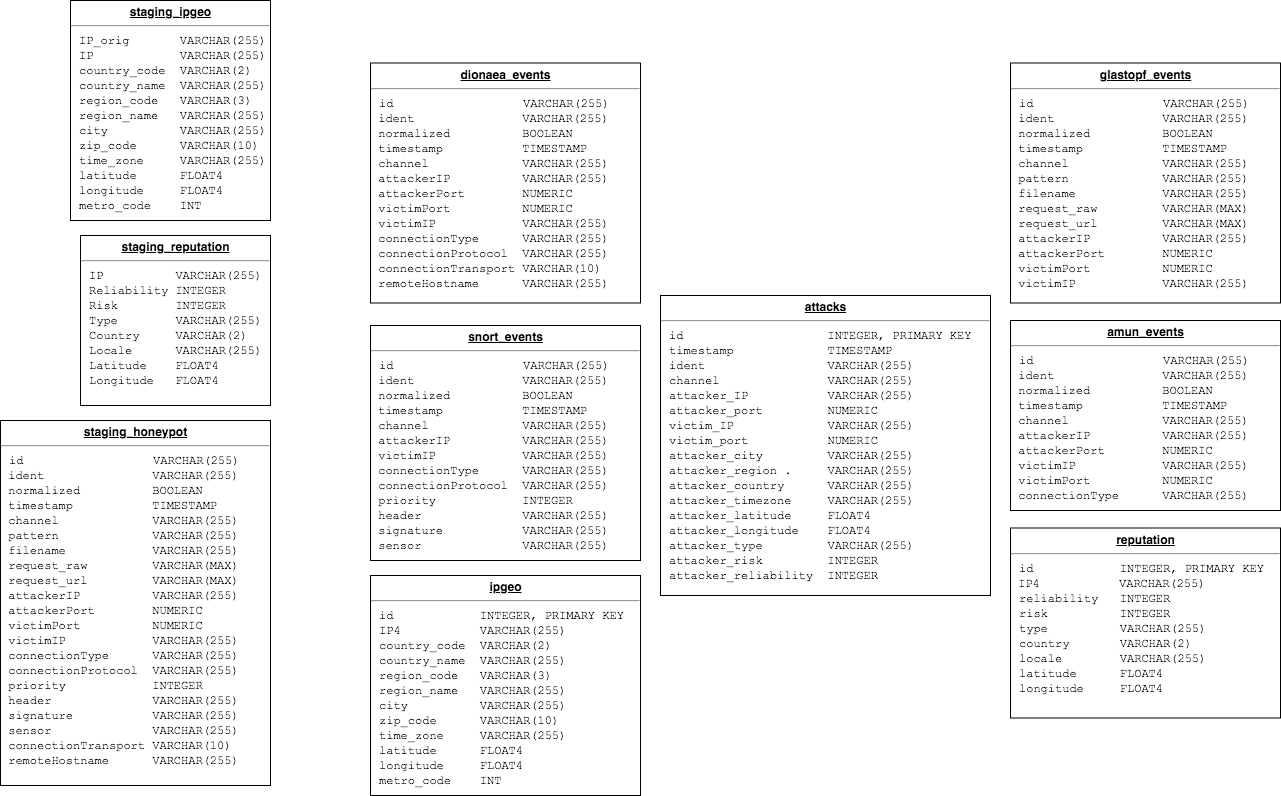

The diagram above was exported from draw.io. Its source (the exported page's mxGraphModel, read from the mxfile embedded in the PNG):
<mxGraphModel dx="924" dy="346" grid="1" gridSize="10" guides="1" tooltips="1" connect="1" arrows="1" fold="1" page="1" pageScale="1" pageWidth="1100" pageHeight="850" background="#ffffff" math="0" shadow="0">
  <root>
    <mxCell id="0" />
    <mxCell id="1" parent="0" />
    <mxCell id="IiLRWJhZNaqQTiILHNwf-2" value="&lt;p style=&quot;margin: 0px ; margin-top: 4px ; text-align: center ; text-decoration: underline&quot;&gt;&lt;b&gt;staging_honeypot&lt;/b&gt;&lt;/p&gt;&lt;hr&gt;&lt;p style=&quot;margin: 0px ; margin-left: 8px&quot;&gt;&lt;span style=&quot;white-space: pre-wrap&quot;&gt;&lt;font face=&quot;Courier New&quot;&gt;id                  VARCHAR(255)&lt;/font&gt;&lt;/span&gt;&lt;/p&gt;&lt;pre style=&quot;border: none ; margin-top: 0px ; margin-bottom: 0px ; padding: 0px ; overflow: auto ; word-break: break-all ; overflow-wrap: break-word ; white-space: pre-wrap&quot;&gt;&lt;font face=&quot;Courier New&quot;&gt; ident               VARCHAR(255)&lt;br&gt; normalized          BOOLEAN&lt;br&gt; timestamp           TIMESTAMP&lt;br&gt; channel             VARCHAR(255)&lt;br&gt; pattern             VARCHAR(255)&lt;br&gt; filename            VARCHAR(255)&lt;br&gt; request_raw         VARCHAR(MAX)&lt;br&gt; request_url         VARCHAR(MAX)&lt;br&gt; attackerIP          VARCHAR(255)&lt;br&gt; attackerPort        NUMERIC&lt;br&gt; victimPort          NUMERIC&lt;br&gt; victimIP            VARCHAR(255)&lt;br&gt; connectionType      VARCHAR(255)&lt;br&gt; connectionProtocol  VARCHAR(255)&lt;br&gt; priority            INTEGER&lt;br&gt; header              VARCHAR(255)&lt;br&gt; signature           VARCHAR(255)&lt;br&gt; sensor              VARCHAR(255)&lt;br&gt; connectionTransport VARCHAR(10)&lt;br&gt; remoteHostname      VARCHAR(255)&lt;/font&gt;&lt;/pre&gt;" style="verticalAlign=top;align=left;overflow=fill;fontSize=12;fontFamily=Helvetica;html=1;rounded=0;shadow=0;comic=0;labelBackgroundColor=none;strokeWidth=1" vertex="1" parent="1">
      <mxGeometry x="210" y="425" width="270" height="365" as="geometry" />
    </mxCell>
    <mxCell id="IiLRWJhZNaqQTiILHNwf-3" value="&lt;p style=&quot;margin: 0px ; margin-top: 4px ; text-align: center ; text-decoration: underline&quot;&gt;&lt;b&gt;staging_ipgeo&lt;/b&gt;&lt;/p&gt;&lt;hr&gt;&lt;p style=&quot;margin: 0px ; margin-left: 8px&quot;&gt;&lt;font face=&quot;Courier New&quot;&gt;IP_orig&amp;nbsp; &amp;nbsp; &amp;nbsp; &amp;nbsp;VARCHAR(255)&lt;br&gt;IP&amp;nbsp; &amp;nbsp; &amp;nbsp; &amp;nbsp; &amp;nbsp; &amp;nbsp; VARCHAR(255)&lt;br&gt;country_code&amp;nbsp; VARCHAR(2)&lt;/font&gt;&lt;/p&gt;&lt;p style=&quot;margin: 0px ; margin-left: 8px&quot;&gt;&lt;font face=&quot;Courier New&quot;&gt;country_name&amp;nbsp; VARCHAR(255)&lt;/font&gt;&lt;/p&gt;&lt;p style=&quot;margin: 0px ; margin-left: 8px&quot;&gt;&lt;font face=&quot;Courier New&quot;&gt;region_code&amp;nbsp; &amp;nbsp;VARCHAR(3)&lt;/font&gt;&lt;/p&gt;&lt;p style=&quot;margin: 0px ; margin-left: 8px&quot;&gt;&lt;font face=&quot;Courier New&quot;&gt;region_name&amp;nbsp; &amp;nbsp;VARCHAR(255)&amp;nbsp;&lt;br&gt;&lt;/font&gt;&lt;/p&gt;&lt;p style=&quot;margin: 0px ; margin-left: 8px&quot;&gt;&lt;font face=&quot;Courier New&quot;&gt;city&amp;nbsp; &amp;nbsp; &amp;nbsp; &amp;nbsp; &amp;nbsp; VARCHAR(255)&lt;/font&gt;&lt;/p&gt;&lt;p style=&quot;margin: 0px ; margin-left: 8px&quot;&gt;&lt;font face=&quot;Courier New&quot;&gt;zip_code&amp;nbsp; &amp;nbsp; &amp;nbsp; VARCHAR(10)&lt;/font&gt;&lt;/p&gt;&lt;p style=&quot;margin: 0px ; margin-left: 8px&quot;&gt;&lt;font face=&quot;Courier New&quot;&gt;time_zone&amp;nbsp; &amp;nbsp; &amp;nbsp;VARCHAR(255)&lt;/font&gt;&lt;/p&gt;&lt;p style=&quot;margin: 0px ; margin-left: 8px&quot;&gt;&lt;font face=&quot;Courier New&quot;&gt;latitude&amp;nbsp; &amp;nbsp; &amp;nbsp; FLOAT4&lt;/font&gt;&lt;/p&gt;&lt;p style=&quot;margin: 0px ; margin-left: 8px&quot;&gt;&lt;font face=&quot;Courier New&quot;&gt;longitude&amp;nbsp; &amp;nbsp; &amp;nbsp;FLOAT4&lt;/font&gt;&lt;/p&gt;&lt;p style=&quot;margin: 0px ; margin-left: 8px&quot;&gt;&lt;font face=&quot;Courier New&quot;&gt;metro_code&amp;nbsp; &amp;nbsp; INT&lt;/font&gt;&lt;/p&gt;" style="verticalAlign=top;align=left;overflow=fill;fontSize=12;fontFamily=Helvetica;html=1;rounded=0;shadow=0;comic=0;labelBackgroundColor=none;strokeWidth=1" vertex="1" parent="1">
      <mxGeometry x="280" y="5" width="200" height="220" as="geometry" />
    </mxCell>
    <mxCell id="IiLRWJhZNaqQTiILHNwf-4" value="&lt;p style=&quot;margin: 0px ; margin-top: 4px ; text-align: center ; text-decoration: underline&quot;&gt;&lt;b&gt;staging_reputation&lt;/b&gt;&lt;/p&gt;&lt;hr&gt;&lt;p style=&quot;margin: 0px ; margin-left: 8px&quot;&gt;&lt;font face=&quot;Courier New&quot;&gt;IP&amp;nbsp; &amp;nbsp; &amp;nbsp; &amp;nbsp; &amp;nbsp; VARCHAR(255)&lt;/font&gt;&lt;/p&gt;&lt;p style=&quot;margin: 0px ; margin-left: 8px&quot;&gt;&lt;font face=&quot;Courier New&quot;&gt;Reliability INTEGER&lt;/font&gt;&lt;/p&gt;&lt;p style=&quot;margin: 0px ; margin-left: 8px&quot;&gt;&lt;font face=&quot;Courier New&quot;&gt;Risk&amp;nbsp; &amp;nbsp; &amp;nbsp; &amp;nbsp; INTEGER&lt;/font&gt;&lt;/p&gt;&lt;p style=&quot;margin: 0px ; margin-left: 8px&quot;&gt;&lt;font face=&quot;Courier New&quot;&gt;Type&amp;nbsp; &amp;nbsp; &amp;nbsp; &amp;nbsp; VARCHAR(255)&lt;/font&gt;&lt;/p&gt;&lt;p style=&quot;margin: 0px ; margin-left: 8px&quot;&gt;&lt;font face=&quot;Courier New&quot;&gt;Country&amp;nbsp; &amp;nbsp; &amp;nbsp;VARCHAR(2)&lt;/font&gt;&lt;/p&gt;&lt;p style=&quot;margin: 0px ; margin-left: 8px&quot;&gt;&lt;font face=&quot;Courier New&quot;&gt;Locale&amp;nbsp; &amp;nbsp; &amp;nbsp; VARCHAR(255)&lt;/font&gt;&lt;/p&gt;&lt;p style=&quot;margin: 0px ; margin-left: 8px&quot;&gt;&lt;font face=&quot;Courier New&quot;&gt;Latitude&amp;nbsp; &amp;nbsp; FLOAT4&lt;/font&gt;&lt;/p&gt;&lt;p style=&quot;margin: 0px ; margin-left: 8px&quot;&gt;&lt;font face=&quot;Courier New&quot;&gt;Longitude&amp;nbsp; &amp;nbsp;FLOAT4&lt;/font&gt;&lt;/p&gt;" style="verticalAlign=top;align=left;overflow=fill;fontSize=12;fontFamily=Helvetica;html=1;rounded=0;shadow=0;comic=0;labelBackgroundColor=none;strokeWidth=1" vertex="1" parent="1">
      <mxGeometry x="290" y="240" width="190" height="170" as="geometry" />
    </mxCell>
    <mxCell id="IiLRWJhZNaqQTiILHNwf-7" value="&lt;p style=&quot;margin: 0px ; margin-top: 4px ; text-align: center ; text-decoration: underline&quot;&gt;&lt;b&gt;glastopf_events&lt;/b&gt;&lt;/p&gt;&lt;hr&gt;&lt;p style=&quot;margin: 0px ; margin-left: 8px&quot;&gt;&lt;span style=&quot;font-family: &amp;#34;courier new&amp;#34; ; white-space: pre-wrap&quot;&gt;id                  VARCHAR(255)&lt;/span&gt;&lt;/p&gt;&lt;pre style=&quot;border: none ; margin-top: 0px ; margin-bottom: 0px ; padding: 0px ; overflow: auto ; word-break: break-all ; overflow-wrap: break-word ; white-space: pre-wrap&quot;&gt;&lt;font face=&quot;Courier New&quot;&gt; ident               VARCHAR(255)&lt;br&gt; normalized          BOOLEAN&lt;br&gt; timestamp           TIMESTAMP&lt;br&gt; channel             VARCHAR(255)&lt;br&gt; pattern             VARCHAR(255)&lt;br&gt; filename            VARCHAR(255)&lt;br&gt; request_raw         VARCHAR(MAX)&lt;br&gt; request_url         VARCHAR(MAX)&lt;br&gt; attackerIP          VARCHAR(255)&lt;br&gt; attackerPort        NUMERIC&lt;br&gt; victimPort          NUMERIC&lt;br&gt; victimIP            VARCHAR(255)&lt;br&gt; &lt;/font&gt;&lt;/pre&gt;" style="verticalAlign=top;align=left;overflow=fill;fontSize=12;fontFamily=Helvetica;html=1;rounded=0;shadow=0;comic=0;labelBackgroundColor=none;strokeWidth=1" vertex="1" parent="1">
      <mxGeometry x="1220" y="67.5" width="270" height="240" as="geometry" />
    </mxCell>
    <mxCell id="IiLRWJhZNaqQTiILHNwf-8" value="&lt;p style=&quot;margin: 0px ; margin-top: 4px ; text-align: center ; text-decoration: underline&quot;&gt;&lt;b&gt;dionaea_events&lt;/b&gt;&lt;/p&gt;&lt;hr&gt;&lt;p style=&quot;margin: 0px ; margin-left: 8px&quot;&gt;&lt;span style=&quot;white-space: pre-wrap&quot;&gt;&lt;font face=&quot;Courier New&quot;&gt;id                  VARCHAR(255)&lt;/font&gt;&lt;/span&gt;&lt;/p&gt;&lt;pre style=&quot;border: none ; margin-top: 0px ; margin-bottom: 0px ; padding: 0px ; overflow: auto ; word-break: break-all ; overflow-wrap: break-word ; white-space: pre-wrap&quot;&gt;&lt;font face=&quot;Courier New&quot;&gt; ident               VARCHAR(255)&lt;br&gt; normalized          BOOLEAN&lt;br&gt; timestamp           TIMESTAMP&lt;br&gt; channel             VARCHAR(255)&lt;br&gt; attackerIP          VARCHAR(255)&lt;br&gt; attackerPort        NUMERIC&lt;br&gt; victimPort          NUMERIC&lt;br&gt; victimIP            VARCHAR(255)&lt;br&gt; connectionType      VARCHAR(255)&lt;br&gt; connectionProtocol  VARCHAR(255)&lt;br&gt; connectionTransport VARCHAR(10)&lt;br&gt; remoteHostname      VARCHAR(255)&lt;/font&gt;&lt;/pre&gt;" style="verticalAlign=top;align=left;overflow=fill;fontSize=12;fontFamily=Helvetica;html=1;rounded=0;shadow=0;comic=0;labelBackgroundColor=none;strokeWidth=1" vertex="1" parent="1">
      <mxGeometry x="580" y="67.5" width="270" height="240" as="geometry" />
    </mxCell>
    <mxCell id="IiLRWJhZNaqQTiILHNwf-9" value="&lt;p style=&quot;margin: 0px ; margin-top: 4px ; text-align: center ; text-decoration: underline&quot;&gt;&lt;b&gt;amun_events&lt;/b&gt;&lt;/p&gt;&lt;hr&gt;&lt;p style=&quot;margin: 0px ; margin-left: 8px&quot;&gt;&lt;span style=&quot;white-space: pre-wrap&quot;&gt;&lt;font face=&quot;Courier New&quot;&gt;id                  VARCHAR(255)&lt;/font&gt;&lt;/span&gt;&lt;/p&gt;&lt;pre style=&quot;border: none ; margin-top: 0px ; margin-bottom: 0px ; padding: 0px ; overflow: auto ; word-break: break-all ; overflow-wrap: break-word ; white-space: pre-wrap&quot;&gt;&lt;font face=&quot;Courier New&quot;&gt; ident               VARCHAR(255)&lt;br&gt; normalized          BOOLEAN&lt;br&gt; timestamp           TIMESTAMP&lt;br&gt; channel             VARCHAR(255)&lt;br&gt; attackerIP          VARCHAR(255)&lt;br&gt; attackerPort        NUMERIC&lt;/font&gt;&lt;/pre&gt;&lt;pre style=&quot;border: none ; margin-top: 0px ; margin-bottom: 0px ; padding: 0px ; overflow: auto ; word-break: break-all ; overflow-wrap: break-word ; white-space: pre-wrap&quot;&gt;&lt;font face=&quot;Courier New&quot;&gt; victimIP            VARCHAR(255)&lt;br&gt; victimPort          NUMERIC&lt;br&gt; connectionType      VARCHAR(255)&lt;br&gt;&lt;br&gt;&lt;/font&gt;&lt;/pre&gt;" style="verticalAlign=top;align=left;overflow=fill;fontSize=12;fontFamily=Helvetica;html=1;rounded=0;shadow=0;comic=0;labelBackgroundColor=none;strokeWidth=1" vertex="1" parent="1">
      <mxGeometry x="1220" y="325" width="270" height="190" as="geometry" />
    </mxCell>
    <mxCell id="IiLRWJhZNaqQTiILHNwf-10" value="&lt;p style=&quot;margin: 0px ; margin-top: 4px ; text-align: center ; text-decoration: underline&quot;&gt;&lt;b&gt;snort_events&lt;/b&gt;&lt;/p&gt;&lt;hr&gt;&lt;p style=&quot;margin: 0px ; margin-left: 8px&quot;&gt;&lt;span style=&quot;white-space: pre-wrap&quot;&gt;&lt;font face=&quot;Courier New&quot;&gt;id                  VARCHAR(255)&lt;/font&gt;&lt;/span&gt;&lt;/p&gt;&lt;pre style=&quot;border: none ; margin-top: 0px ; margin-bottom: 0px ; padding: 0px ; overflow: auto ; word-break: break-all ; overflow-wrap: break-word ; white-space: pre-wrap&quot;&gt;&lt;font face=&quot;Courier New&quot;&gt; ident               VARCHAR(255)&lt;br&gt; normalized          BOOLEAN&lt;br&gt; timestamp           TIMESTAMP&lt;br&gt; channel             VARCHAR(255)&lt;br&gt; attackerIP          VARCHAR(255)&lt;br&gt; victimIP            VARCHAR(255)&lt;br&gt; connectionType      VARCHAR(255)&lt;br&gt; connectionProtocol  VARCHAR(255)&lt;br&gt; priority            INTEGER&lt;br&gt; header              VARCHAR(255)&lt;br&gt; signature           VARCHAR(255)&lt;br&gt; sensor              VARCHAR(255)&lt;/font&gt;&lt;/pre&gt;" style="verticalAlign=top;align=left;overflow=fill;fontSize=12;fontFamily=Helvetica;html=1;rounded=0;shadow=0;comic=0;labelBackgroundColor=none;strokeWidth=1" vertex="1" parent="1">
      <mxGeometry x="580" y="330" width="270" height="235" as="geometry" />
    </mxCell>
    <mxCell id="IiLRWJhZNaqQTiILHNwf-20" value="&lt;p style=&quot;margin: 0px ; margin-top: 4px ; text-align: center ; text-decoration: underline&quot;&gt;&lt;b&gt;ipgeo&lt;/b&gt;&lt;/p&gt;&lt;hr&gt;&lt;p style=&quot;margin: 0px ; margin-left: 8px&quot;&gt;&lt;span style=&quot;white-space: pre-wrap&quot;&gt;&lt;font face=&quot;Courier New&quot;&gt;id            INTEGER, PRIMARY KEY&lt;/font&gt;&lt;/span&gt;&lt;/p&gt;&lt;p style=&quot;margin: 0px 0px 0px 8px&quot;&gt;&lt;font face=&quot;Courier New&quot;&gt;IP4&amp;nbsp; &amp;nbsp; &amp;nbsp; &amp;nbsp; &amp;nbsp; &amp;nbsp;VARCHAR(255)&lt;br&gt;country_code&amp;nbsp; VARCHAR(2)&lt;/font&gt;&lt;/p&gt;&lt;p style=&quot;margin: 0px 0px 0px 8px&quot;&gt;&lt;font face=&quot;Courier New&quot;&gt;country_name&amp;nbsp; VARCHAR(255)&lt;/font&gt;&lt;/p&gt;&lt;p style=&quot;margin: 0px 0px 0px 8px&quot;&gt;&lt;font face=&quot;Courier New&quot;&gt;region_code&amp;nbsp; &amp;nbsp;VARCHAR(3)&lt;/font&gt;&lt;/p&gt;&lt;p style=&quot;margin: 0px 0px 0px 8px&quot;&gt;&lt;font face=&quot;Courier New&quot;&gt;region_name&amp;nbsp; &amp;nbsp;VARCHAR(255)&amp;nbsp;&lt;br&gt;&lt;/font&gt;&lt;/p&gt;&lt;p style=&quot;margin: 0px 0px 0px 8px&quot;&gt;&lt;font face=&quot;Courier New&quot;&gt;city&amp;nbsp; &amp;nbsp; &amp;nbsp; &amp;nbsp; &amp;nbsp; VARCHAR(255)&lt;/font&gt;&lt;/p&gt;&lt;p style=&quot;margin: 0px 0px 0px 8px&quot;&gt;&lt;font face=&quot;Courier New&quot;&gt;zip_code&amp;nbsp; &amp;nbsp; &amp;nbsp; VARCHAR(10)&lt;/font&gt;&lt;/p&gt;&lt;p style=&quot;margin: 0px 0px 0px 8px&quot;&gt;&lt;font face=&quot;Courier New&quot;&gt;time_zone&amp;nbsp; &amp;nbsp; &amp;nbsp;VARCHAR(255)&lt;/font&gt;&lt;/p&gt;&lt;p style=&quot;margin: 0px 0px 0px 8px&quot;&gt;&lt;font face=&quot;Courier New&quot;&gt;latitude&amp;nbsp; &amp;nbsp; &amp;nbsp; FLOAT4&lt;/font&gt;&lt;/p&gt;&lt;p style=&quot;margin: 0px 0px 0px 8px&quot;&gt;&lt;font face=&quot;Courier New&quot;&gt;longitude&amp;nbsp; &amp;nbsp; &amp;nbsp;FLOAT4&lt;/font&gt;&lt;/p&gt;&lt;p style=&quot;margin: 0px 0px 0px 8px&quot;&gt;&lt;font face=&quot;Courier New&quot;&gt;metro_code&amp;nbsp; &amp;nbsp; INT&lt;/font&gt;&lt;/p&gt;&lt;pre style=&quot;border: none ; margin-top: 0px ; margin-bottom: 0px ; padding: 0px ; overflow: auto ; word-break: break-all ; overflow-wrap: break-word ; white-space: pre-wrap&quot;&gt;&lt;font face=&quot;Courier New&quot;&gt; &lt;/font&gt;&lt;/pre&gt;&lt;pre style=&quot;border: none ; margin-top: 0px ; margin-bottom: 0px ; padding: 0px ; overflow: auto ; word-break: break-all ; overflow-wrap: break-word ; white-space: pre-wrap&quot;&gt;&lt;font face=&quot;Courier New&quot;&gt;&lt;br&gt;&lt;/font&gt;&lt;/pre&gt;" style="verticalAlign=top;align=left;overflow=fill;fontSize=12;fontFamily=Helvetica;html=1;rounded=0;shadow=0;comic=0;labelBackgroundColor=none;strokeWidth=1" vertex="1" parent="1">
      <mxGeometry x="580" y="580" width="270" height="220" as="geometry" />
    </mxCell>
    <mxCell id="IiLRWJhZNaqQTiILHNwf-21" value="&lt;p style=&quot;margin: 0px ; margin-top: 4px ; text-align: center ; text-decoration: underline&quot;&gt;&lt;b&gt;reputation&lt;/b&gt;&lt;/p&gt;&lt;hr&gt;&lt;p style=&quot;margin: 0px ; margin-left: 8px&quot;&gt;&lt;span style=&quot;white-space: pre-wrap&quot;&gt;&lt;font face=&quot;Courier New&quot;&gt;id            INTEGER, PRIMARY KEY&lt;/font&gt;&lt;/span&gt;&lt;/p&gt;&lt;pre style=&quot;border: none ; margin-top: 0px ; margin-bottom: 0px ; padding: 0px ; overflow: auto ; word-break: break-all ; overflow-wrap: break-word ; white-space: pre-wrap&quot;&gt;&lt;font face=&quot;Courier New&quot;&gt; IP4 &amp;nbsp; &amp;nbsp; &amp;nbsp; &amp;nbsp; &amp;nbsp; VARCHAR(255)&lt;/font&gt;&lt;/pre&gt;&lt;p style=&quot;margin: 0px 0px 0px 8px&quot;&gt;&lt;font face=&quot;Courier New&quot;&gt;reliability&amp;nbsp; &amp;nbsp;INTEGER&lt;/font&gt;&lt;/p&gt;&lt;p style=&quot;margin: 0px 0px 0px 8px&quot;&gt;&lt;font face=&quot;Courier New&quot;&gt;risk&amp;nbsp; &amp;nbsp; &amp;nbsp; &amp;nbsp; &amp;nbsp; INTEGER&lt;/font&gt;&lt;/p&gt;&lt;p style=&quot;margin: 0px 0px 0px 8px&quot;&gt;&lt;font face=&quot;Courier New&quot;&gt;type&amp;nbsp; &amp;nbsp; &amp;nbsp; &amp;nbsp; &amp;nbsp; VARCHAR(255)&lt;/font&gt;&lt;/p&gt;&lt;p style=&quot;margin: 0px 0px 0px 8px&quot;&gt;&lt;font face=&quot;Courier New&quot;&gt;country&amp;nbsp; &amp;nbsp; &amp;nbsp; &amp;nbsp;VARCHAR(2)&lt;/font&gt;&lt;/p&gt;&lt;p style=&quot;margin: 0px 0px 0px 8px&quot;&gt;&lt;font face=&quot;Courier New&quot;&gt;locale&amp;nbsp; &amp;nbsp; &amp;nbsp; &amp;nbsp; VARCHAR(255)&lt;/font&gt;&lt;/p&gt;&lt;p style=&quot;margin: 0px 0px 0px 8px&quot;&gt;&lt;font face=&quot;Courier New&quot;&gt;latitude&amp;nbsp; &amp;nbsp; &amp;nbsp; FLOAT4&lt;/font&gt;&lt;/p&gt;&lt;p style=&quot;margin: 0px 0px 0px 8px&quot;&gt;&lt;font face=&quot;Courier New&quot;&gt;longitude&amp;nbsp; &amp;nbsp; &amp;nbsp;FLOAT4&lt;/font&gt;&lt;/p&gt;" style="verticalAlign=top;align=left;overflow=fill;fontSize=12;fontFamily=Helvetica;html=1;rounded=0;shadow=0;comic=0;labelBackgroundColor=none;strokeWidth=1" vertex="1" parent="1">
      <mxGeometry x="1220" y="532.5" width="270" height="190" as="geometry" />
    </mxCell>
    <mxCell id="IiLRWJhZNaqQTiILHNwf-22" value="&lt;p style=&quot;margin: 0px ; margin-top: 4px ; text-align: center ; text-decoration: underline&quot;&gt;&lt;b&gt;attacks&lt;/b&gt;&lt;/p&gt;&lt;hr&gt;&lt;p style=&quot;margin: 0px ; margin-left: 8px&quot;&gt;&lt;span style=&quot;white-space: pre-wrap&quot;&gt;&lt;font face=&quot;Courier New&quot;&gt;id                    INTEGER, PRIMARY KEY&lt;/font&gt;&lt;/span&gt;&lt;/p&gt;&lt;p style=&quot;margin: 0px ; margin-left: 8px&quot;&gt;&lt;span style=&quot;white-space: pre-wrap&quot;&gt;&lt;font face=&quot;Courier New&quot;&gt;timestamp             TIMESTAMP&lt;/font&gt;&lt;/span&gt;&lt;/p&gt;&lt;p style=&quot;margin: 0px ; margin-left: 8px&quot;&gt;&lt;span style=&quot;white-space: pre-wrap&quot;&gt;&lt;font face=&quot;Courier New&quot;&gt;ident                 VARCHAR(255)&lt;/font&gt;&lt;/span&gt;&lt;/p&gt;&lt;p style=&quot;margin: 0px ; margin-left: 8px&quot;&gt;&lt;span style=&quot;white-space: pre-wrap&quot;&gt;&lt;font face=&quot;Courier New&quot;&gt;channel               VARCHAR(255)&lt;/font&gt;&lt;/span&gt;&lt;/p&gt;&lt;p style=&quot;margin: 0px ; margin-left: 8px&quot;&gt;&lt;span style=&quot;white-space: pre-wrap&quot;&gt;&lt;font face=&quot;Courier New&quot;&gt;attacker_IP           VARCHAR(255)&lt;/font&gt;&lt;/span&gt;&lt;/p&gt;&lt;p style=&quot;margin: 0px ; margin-left: 8px&quot;&gt;&lt;span style=&quot;white-space: pre-wrap&quot;&gt;&lt;font face=&quot;Courier New&quot;&gt;attacker_port         NUMERIC&lt;/font&gt;&lt;/span&gt;&lt;/p&gt;&lt;p style=&quot;margin: 0px ; margin-left: 8px&quot;&gt;&lt;span style=&quot;white-space: pre-wrap&quot;&gt;&lt;font face=&quot;Courier New&quot;&gt;victim_IP             VARCHAR(255)&lt;/font&gt;&lt;/span&gt;&lt;/p&gt;&lt;p style=&quot;margin: 0px ; margin-left: 8px&quot;&gt;&lt;span style=&quot;white-space: pre-wrap&quot;&gt;&lt;font face=&quot;Courier New&quot;&gt;victim_port           NUMERIC&lt;/font&gt;&lt;/span&gt;&lt;/p&gt;&lt;p style=&quot;margin: 0px ; margin-left: 8px&quot;&gt;&lt;span style=&quot;white-space: pre-wrap&quot;&gt;&lt;font face=&quot;Courier New&quot;&gt;attacker_city         VARCHAR(255)&lt;/font&gt;&lt;/span&gt;&lt;/p&gt;&lt;p style=&quot;margin: 0px ; margin-left: 8px&quot;&gt;&lt;span style=&quot;white-space: pre-wrap&quot;&gt;&lt;font face=&quot;Courier New&quot;&gt;attacker_region .     VARCHAR(255)&lt;/font&gt;&lt;/span&gt;&lt;/p&gt;&lt;p style=&quot;margin: 0px ; margin-left: 8px&quot;&gt;&lt;span style=&quot;white-space: pre-wrap&quot;&gt;&lt;font face=&quot;Courier New&quot;&gt;attacker_country      VARCHAR(255)&lt;/font&gt;&lt;/span&gt;&lt;/p&gt;&lt;p style=&quot;margin: 0px ; margin-left: 8px&quot;&gt;&lt;span style=&quot;white-space: pre-wrap&quot;&gt;&lt;font face=&quot;Courier New&quot;&gt;attacker_timezone     VARCHAR(255)&lt;/font&gt;&lt;/span&gt;&lt;/p&gt;&lt;p style=&quot;margin: 0px ; margin-left: 8px&quot;&gt;&lt;span style=&quot;white-space: pre-wrap&quot;&gt;&lt;font face=&quot;Courier New&quot;&gt;attacker_latitude     FLOAT4&lt;/font&gt;&lt;/span&gt;&lt;/p&gt;&lt;p style=&quot;margin: 0px ; margin-left: 8px&quot;&gt;&lt;span style=&quot;white-space: pre-wrap&quot;&gt;&lt;font face=&quot;Courier New&quot;&gt;attacker_longitude    FLOAT4&lt;/font&gt;&lt;/span&gt;&lt;/p&gt;&lt;p style=&quot;margin: 0px ; margin-left: 8px&quot;&gt;&lt;span style=&quot;white-space: pre-wrap&quot;&gt;&lt;font face=&quot;Courier New&quot;&gt;attacker_type         VARCHAR(255)&lt;/font&gt;&lt;/span&gt;&lt;/p&gt;&lt;p style=&quot;margin: 0px ; margin-left: 8px&quot;&gt;&lt;span style=&quot;white-space: pre-wrap&quot;&gt;&lt;font face=&quot;Courier New&quot;&gt;attacker_risk         INTEGER&lt;/font&gt;&lt;/span&gt;&lt;/p&gt;&lt;p style=&quot;margin: 0px ; margin-left: 8px&quot;&gt;&lt;span style=&quot;white-space: pre-wrap&quot;&gt;&lt;font face=&quot;Courier New&quot;&gt;attacker_reliability  INTEGER&lt;/font&gt;&lt;/span&gt;&lt;/p&gt;&lt;pre style=&quot;border: none ; margin-top: 0px ; margin-bottom: 0px ; padding: 0px ; overflow: auto ; word-break: break-all ; overflow-wrap: break-word ; white-space: pre-wrap&quot;&gt;&lt;font face=&quot;Courier New&quot;&gt; &lt;/font&gt;&lt;/pre&gt;" style="verticalAlign=top;align=left;overflow=fill;fontSize=12;fontFamily=Helvetica;html=1;rounded=0;shadow=0;comic=0;labelBackgroundColor=none;strokeWidth=1" vertex="1" parent="1">
      <mxGeometry x="870" y="300" width="330" height="300" as="geometry" />
    </mxCell>
  </root>
</mxGraphModel>